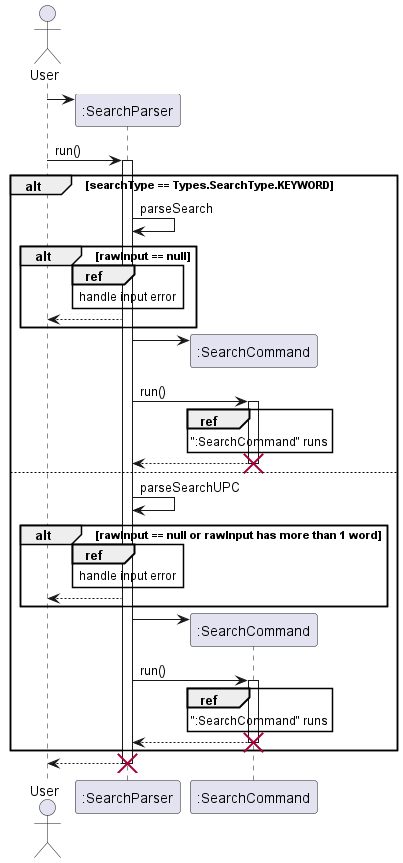

The diagram above was rendered by PlantUML. Its source (embedded in the PNG):
@startuml
'https://plantuml.com/sequence-diagram

actor User
participant ":SearchParser"
User -> ":SearchParser" **
User -> ":SearchParser": run()
activate ":SearchParser"

alt searchType == Types.SearchType.KEYWORD
    ":SearchParser" -> ":SearchParser": parseSearch
        alt rawInput == null
            ref over ":SearchParser"
                handle input error
            end ref
            ":SearchParser" --> User
        end
        ":SearchParser" -> ":SearchCommand" ** :
        ":SearchParser" -> ":SearchCommand" ++ : run()

        ref over ":SearchCommand"
            ":SearchCommand" runs
        end ref
        ":SearchCommand" --> ":SearchParser"
        deactivate ":SearchCommand"
        destroy ":SearchCommand"
else
    ":SearchParser" -> ":SearchParser": parseSearchUPC
        alt rawInput == null or rawInput has more than 1 word
            ref over ":SearchParser"
                handle input error
            end ref
            ":SearchParser" --> User
        end
        ":SearchParser" -> ":SearchCommand" ** :
        ":SearchParser" -> ":SearchCommand" ++ : run()
        ref over ":SearchCommand"
            ":SearchCommand" runs
        end ref
        ":SearchCommand" --> ":SearchParser"
        deactivate ":SearchCommand"
        destroy ":SearchCommand"
end
return
destroy ":SearchParser"
@enduml